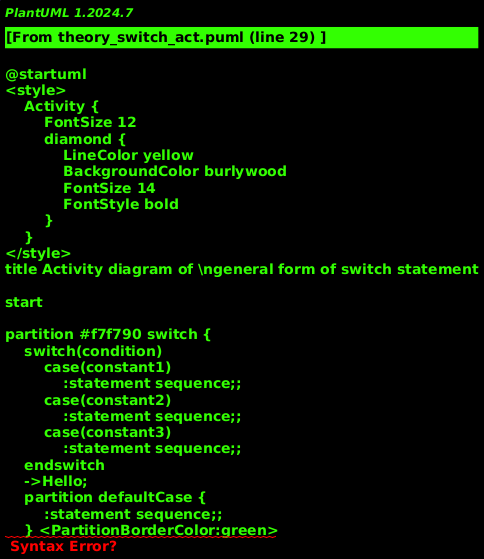

The diagram above was rendered by PlantUML. Its source (embedded in the PNG):
@startuml
<style>
    Activity {
        FontSize 12
        diamond {
            LineColor yellow
            BackgroundColor burlywood
            FontSize 14
            FontStyle bold
        }
    }
</style>
title Activity diagram of \ngeneral form of switch statement

start

partition #f7f790 switch {
    switch(condition) 
        case(constant1)
            :statement sequence;;
        case(constant2)
            :statement sequence;;
        case(constant3)
            :statement sequence;;
    endswitch
    ->Hello;
    partition defaultCase {
        :statement sequence;;
    } <PartitionBorderColor:green>
}

stop
@enduml